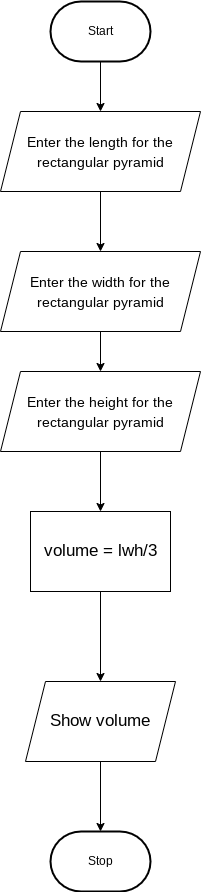

The diagram above was exported from draw.io. Its source (the exported page's mxGraphModel, read from the mxfile embedded in the PNG):
<mxGraphModel dx="606" dy="485" grid="1" gridSize="10" guides="1" tooltips="1" connect="1" arrows="1" fold="1" page="1" pageScale="1" pageWidth="850" pageHeight="1100" math="0" shadow="0">
  <root>
    <mxCell id="0" />
    <mxCell id="1" parent="0" />
    <mxCell id="8" style="edgeStyle=orthogonalEdgeStyle;html=1;exitX=0.5;exitY=1;exitDx=0;exitDy=0;exitPerimeter=0;" edge="1" parent="1" source="2" target="5">
      <mxGeometry relative="1" as="geometry" />
    </mxCell>
    <mxCell id="2" value="Start" style="strokeWidth=2;html=1;shape=mxgraph.flowchart.terminator;whiteSpace=wrap;" parent="1" vertex="1">
      <mxGeometry x="240" y="10" width="100" height="60" as="geometry" />
    </mxCell>
    <mxCell id="3" value="Stop" style="strokeWidth=2;html=1;shape=mxgraph.flowchart.terminator;whiteSpace=wrap;" parent="1" vertex="1">
      <mxGeometry x="240" y="840" width="100" height="60" as="geometry" />
    </mxCell>
    <mxCell id="10" style="edgeStyle=orthogonalEdgeStyle;html=1;exitX=0.5;exitY=1;exitDx=0;exitDy=0;entryX=0.5;entryY=0;entryDx=0;entryDy=0;" edge="1" parent="1" source="5" target="9">
      <mxGeometry relative="1" as="geometry" />
    </mxCell>
    <mxCell id="5" value="&lt;font style=&quot;font-size: 14px;&quot;&gt;Enter the length for the rectangular pyramid&lt;/font&gt;" style="shape=parallelogram;perimeter=parallelogramPerimeter;whiteSpace=wrap;html=1;fixedSize=1;strokeWidth=1;fontSize=16;" vertex="1" parent="1">
      <mxGeometry x="190" y="120" width="200" height="80" as="geometry" />
    </mxCell>
    <mxCell id="12" style="edgeStyle=orthogonalEdgeStyle;html=1;exitX=0.5;exitY=1;exitDx=0;exitDy=0;" edge="1" parent="1" source="9" target="11">
      <mxGeometry relative="1" as="geometry" />
    </mxCell>
    <mxCell id="9" value="&lt;font style=&quot;font-size: 14px;&quot;&gt;Enter the width for the rectangular pyramid&lt;/font&gt;" style="shape=parallelogram;perimeter=parallelogramPerimeter;whiteSpace=wrap;html=1;fixedSize=1;strokeWidth=1;fontSize=16;" vertex="1" parent="1">
      <mxGeometry x="190" y="260" width="200" height="80" as="geometry" />
    </mxCell>
    <mxCell id="14" style="edgeStyle=orthogonalEdgeStyle;html=1;exitX=0.5;exitY=1;exitDx=0;exitDy=0;entryX=0.5;entryY=0;entryDx=0;entryDy=0;" edge="1" parent="1" source="11" target="13">
      <mxGeometry relative="1" as="geometry" />
    </mxCell>
    <mxCell id="11" value="&lt;font style=&quot;font-size: 14px;&quot;&gt;Enter the height for the rectangular pyramid&lt;/font&gt;" style="shape=parallelogram;perimeter=parallelogramPerimeter;whiteSpace=wrap;html=1;fixedSize=1;strokeWidth=1;fontSize=16;" vertex="1" parent="1">
      <mxGeometry x="190" y="380" width="200" height="80" as="geometry" />
    </mxCell>
    <mxCell id="16" style="edgeStyle=orthogonalEdgeStyle;html=1;exitX=0.5;exitY=1;exitDx=0;exitDy=0;" edge="1" parent="1" source="13" target="15">
      <mxGeometry relative="1" as="geometry" />
    </mxCell>
    <mxCell id="13" value="&lt;span style=&quot;font-size: 17px;&quot;&gt;volume = lwh/3&lt;/span&gt;" style="rounded=0;whiteSpace=wrap;html=1;shadow=0;sketch=0;strokeWidth=1;fontSize=11;" vertex="1" parent="1">
      <mxGeometry x="220" y="520" width="140" height="80" as="geometry" />
    </mxCell>
    <mxCell id="17" style="edgeStyle=orthogonalEdgeStyle;html=1;exitX=0.5;exitY=1;exitDx=0;exitDy=0;" edge="1" parent="1" source="15" target="3">
      <mxGeometry relative="1" as="geometry" />
    </mxCell>
    <mxCell id="15" value="Show volume" style="shape=parallelogram;perimeter=parallelogramPerimeter;whiteSpace=wrap;html=1;fixedSize=1;strokeWidth=1;fontSize=17;" vertex="1" parent="1">
      <mxGeometry x="215" y="690" width="150" height="80" as="geometry" />
    </mxCell>
  </root>
</mxGraphModel>